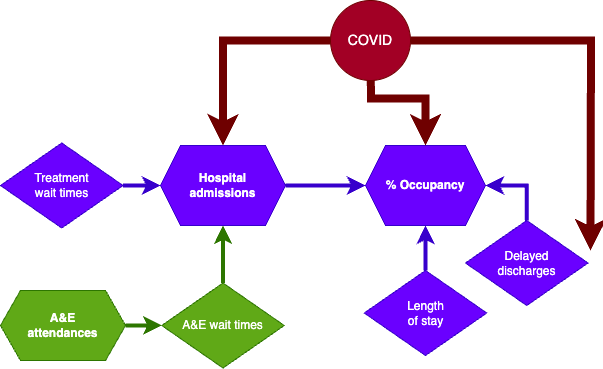

The diagram above was exported from draw.io. Its source (the exported page's mxGraphModel, read from the mxfile embedded in the PNG):
<mxGraphModel dx="838" dy="550" grid="1" gridSize="10" guides="1" tooltips="1" connect="1" arrows="1" fold="1" page="1" pageScale="1" pageWidth="1100" pageHeight="850" math="0" shadow="0">
  <root>
    <mxCell id="0" />
    <mxCell id="1" parent="0" />
    <mxCell id="oGB6CN06Xmh-bsSJnLjn-5" value="" style="edgeStyle=orthogonalEdgeStyle;rounded=0;orthogonalLoop=1;jettySize=auto;html=1;fillColor=#6a00ff;strokeColor=#3700CC;strokeWidth=4;" edge="1" parent="1" source="oGB6CN06Xmh-bsSJnLjn-2" target="oGB6CN06Xmh-bsSJnLjn-4">
      <mxGeometry relative="1" as="geometry" />
    </mxCell>
    <mxCell id="oGB6CN06Xmh-bsSJnLjn-2" value="&lt;b&gt;Hospital&lt;br&gt;admissions&lt;/b&gt;" style="shape=hexagon;perimeter=hexagonPerimeter2;whiteSpace=wrap;html=1;fixedSize=1;fillColor=#6a00ff;fontColor=#ffffff;strokeColor=#3700CC;strokeWidth=1;" vertex="1" parent="1">
      <mxGeometry x="250" y="155" width="125" height="80" as="geometry" />
    </mxCell>
    <mxCell id="oGB6CN06Xmh-bsSJnLjn-4" value="&lt;b&gt;% Occupancy&lt;/b&gt;" style="shape=hexagon;perimeter=hexagonPerimeter2;whiteSpace=wrap;html=1;fixedSize=1;fillColor=#6a00ff;fontColor=#ffffff;strokeColor=#3700CC;" vertex="1" parent="1">
      <mxGeometry x="455" y="155" width="120" height="80" as="geometry" />
    </mxCell>
    <mxCell id="oGB6CN06Xmh-bsSJnLjn-10" style="edgeStyle=orthogonalEdgeStyle;rounded=0;orthogonalLoop=1;jettySize=auto;html=1;entryX=0.5;entryY=0;entryDx=0;entryDy=0;fillColor=#a20025;strokeColor=#6F0000;strokeWidth=8;" edge="1" parent="1" target="oGB6CN06Xmh-bsSJnLjn-4">
      <mxGeometry relative="1" as="geometry">
        <mxPoint x="460" y="60" as="sourcePoint" />
      </mxGeometry>
    </mxCell>
    <mxCell id="oGB6CN06Xmh-bsSJnLjn-11" style="edgeStyle=orthogonalEdgeStyle;rounded=0;orthogonalLoop=1;jettySize=auto;html=1;fillColor=#a20025;strokeColor=#6F0000;strokeWidth=8;" edge="1" parent="1" source="oGB6CN06Xmh-bsSJnLjn-9">
      <mxGeometry relative="1" as="geometry">
        <mxPoint x="680" y="260" as="targetPoint" />
      </mxGeometry>
    </mxCell>
    <mxCell id="oGB6CN06Xmh-bsSJnLjn-12" style="edgeStyle=orthogonalEdgeStyle;rounded=0;orthogonalLoop=1;jettySize=auto;html=1;entryX=0.5;entryY=0;entryDx=0;entryDy=0;fillColor=#a20025;strokeColor=#6F0000;strokeWidth=8;" edge="1" parent="1" source="oGB6CN06Xmh-bsSJnLjn-9" target="oGB6CN06Xmh-bsSJnLjn-2">
      <mxGeometry relative="1" as="geometry" />
    </mxCell>
    <mxCell id="oGB6CN06Xmh-bsSJnLjn-9" value="&lt;font style=&quot;font-size: 14px;&quot;&gt;COVID&lt;/font&gt;" style="ellipse;whiteSpace=wrap;html=1;aspect=fixed;fillColor=#a20025;fontColor=#ffffff;strokeColor=#6F0000;" vertex="1" parent="1">
      <mxGeometry x="420" y="10" width="80" height="80" as="geometry" />
    </mxCell>
    <mxCell id="oGB6CN06Xmh-bsSJnLjn-18" value="" style="edgeStyle=orthogonalEdgeStyle;rounded=0;orthogonalLoop=1;jettySize=auto;html=1;fillColor=#60a917;strokeColor=#2D7600;strokeWidth=4;" edge="1" parent="1" source="oGB6CN06Xmh-bsSJnLjn-15" target="oGB6CN06Xmh-bsSJnLjn-17">
      <mxGeometry relative="1" as="geometry" />
    </mxCell>
    <mxCell id="oGB6CN06Xmh-bsSJnLjn-15" value="&lt;b&gt;A&amp;amp;E &lt;br&gt;attendances&lt;/b&gt;" style="shape=hexagon;perimeter=hexagonPerimeter2;whiteSpace=wrap;html=1;fixedSize=1;fillColor=#60a917;fontColor=#ffffff;strokeColor=#2D7600;" vertex="1" parent="1">
      <mxGeometry x="90" y="300" width="125" height="70" as="geometry" />
    </mxCell>
    <mxCell id="oGB6CN06Xmh-bsSJnLjn-19" value="" style="edgeStyle=orthogonalEdgeStyle;rounded=0;orthogonalLoop=1;jettySize=auto;html=1;fillColor=#60a917;strokeColor=#2D7600;strokeWidth=4;" edge="1" parent="1" source="oGB6CN06Xmh-bsSJnLjn-17" target="oGB6CN06Xmh-bsSJnLjn-2">
      <mxGeometry relative="1" as="geometry" />
    </mxCell>
    <mxCell id="oGB6CN06Xmh-bsSJnLjn-17" value="A&amp;amp;E wait times" style="rhombus;whiteSpace=wrap;html=1;fillColor=#60a917;strokeColor=#2D7600;fontColor=#ffffff;" vertex="1" parent="1">
      <mxGeometry x="251.25" y="292.5" width="122.5" height="85" as="geometry" />
    </mxCell>
    <mxCell id="oGB6CN06Xmh-bsSJnLjn-22" value="" style="edgeStyle=orthogonalEdgeStyle;rounded=0;orthogonalLoop=1;jettySize=auto;html=1;fillColor=#6a00ff;strokeColor=#3700CC;strokeWidth=4;" edge="1" parent="1" source="oGB6CN06Xmh-bsSJnLjn-21" target="oGB6CN06Xmh-bsSJnLjn-2">
      <mxGeometry relative="1" as="geometry" />
    </mxCell>
    <mxCell id="oGB6CN06Xmh-bsSJnLjn-21" value="Treatment &lt;br&gt;wait times" style="rhombus;whiteSpace=wrap;html=1;fillColor=#6a00ff;strokeColor=#3700CC;fontColor=#ffffff;" vertex="1" parent="1">
      <mxGeometry x="90" y="152.5" width="122.5" height="85" as="geometry" />
    </mxCell>
    <mxCell id="oGB6CN06Xmh-bsSJnLjn-27" value="" style="edgeStyle=orthogonalEdgeStyle;rounded=0;orthogonalLoop=1;jettySize=auto;html=1;fillColor=#6a00ff;strokeColor=#3700CC;strokeWidth=4;" edge="1" parent="1" source="oGB6CN06Xmh-bsSJnLjn-23" target="oGB6CN06Xmh-bsSJnLjn-4">
      <mxGeometry relative="1" as="geometry" />
    </mxCell>
    <mxCell id="oGB6CN06Xmh-bsSJnLjn-23" value="Length&lt;br&gt;of stay" style="rhombus;whiteSpace=wrap;html=1;fillColor=#6a00ff;strokeColor=#3700CC;fontColor=#ffffff;" vertex="1" parent="1">
      <mxGeometry x="453.75" y="280" width="122.5" height="85" as="geometry" />
    </mxCell>
    <mxCell id="oGB6CN06Xmh-bsSJnLjn-26" style="edgeStyle=orthogonalEdgeStyle;rounded=0;orthogonalLoop=1;jettySize=auto;html=1;entryX=1;entryY=0.5;entryDx=0;entryDy=0;fillColor=#6a00ff;strokeColor=#3700CC;strokeWidth=4;" edge="1" parent="1" source="oGB6CN06Xmh-bsSJnLjn-25" target="oGB6CN06Xmh-bsSJnLjn-4">
      <mxGeometry relative="1" as="geometry" />
    </mxCell>
    <mxCell id="oGB6CN06Xmh-bsSJnLjn-25" value="Delayed&lt;br&gt;discharges" style="rhombus;whiteSpace=wrap;html=1;fillColor=#6a00ff;strokeColor=#3700CC;fontColor=#ffffff;" vertex="1" parent="1">
      <mxGeometry x="555" y="230" width="122.5" height="85" as="geometry" />
    </mxCell>
  </root>
</mxGraphModel>